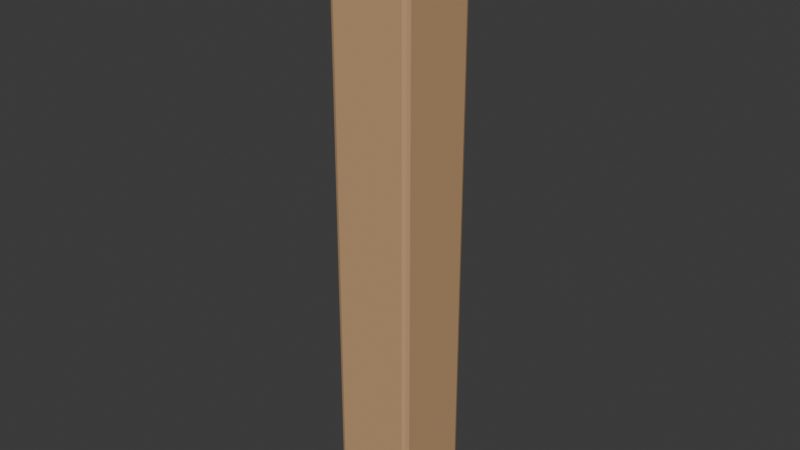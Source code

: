 # Source: corner_post.blend  (saved by Blender 5.1.30; exported with 4.5.12 LTS)
import bpy
from mathutils import Matrix  # noqa: F401  (used for matrix-valued properties, if any)

bpy.ops.wm.read_factory_settings(use_empty=True)
scene = bpy.context.scene
scene.name = 'Scene'

# ---- collections
col_collection = bpy.data.collections.new('Collection'); scene.collection.children.link(col_collection)

# ---- materials (node trees are filled in below, after node groups)
mat_wood = bpy.data.materials.new('wood')
mat_wood.diffuse_color = (0.56, 0.34, 0.17, 1.0)

# ---- material node trees
mat_wood.use_nodes = True; mat_wood.node_tree.nodes.clear()
_N = mat_wood.node_tree.nodes; _L = mat_wood.node_tree.links
n0 = _N.new('ShaderNodeBsdfPrincipled'); n0.name = 'Principled BSDF'; n0.location = (-200, 100)
n0.inputs[0].default_value = (0.56, 0.34, 0.17, 1.0)
n0.inputs[2].default_value = 0.88
n1 = _N.new('ShaderNodeOutputMaterial'); n1.name = 'Material Output'; n1.location = (200, 100)
_L.new(n0.outputs[0], n1.inputs[0])
n1.is_active_output = True

# ---- world
world_world = bpy.data.worlds.new('World'); scene.world = world_world
world_world.use_nodes = True; world_world.node_tree.nodes.clear()
_N = world_world.node_tree.nodes; _L = world_world.node_tree.links
n0 = _N.new('ShaderNodeOutputWorld'); n0.name = 'World Output'; n0.location = (200, 100)
n1 = _N.new('ShaderNodeBackground'); n1.name = 'Background'; n1.location = (-200, 100)
n1.inputs[0].default_value = (0.05088, 0.05088, 0.05088, 1.0)
_L.new(n1.outputs[0], n0.inputs[0])
n0.is_active_output = True
world_world.color = (0.05088, 0.05088, 0.05088)
world_world.sun_shadow_jitter_overblur = 0.0

# ---- meshes
me_cube_018 = bpy.data.meshes.new('Cube.018')
me_cube_018.from_pydata([(-0.057, -0.057, -0.475), (-0.057, -0.065, -0.467), (-0.065, -0.057, -0.467), (-0.057, -0.06266, -0.4727), (-0.06162, -0.06162, -0.4716), (-0.06266, -0.06266, -0.467), (-0.06266, -0.057, -0.4727), (-0.057, -0.065, 0.467), (-0.057, -0.057, 0.475), (-0.065, -0.057, 0.467), (-0.057, -0.06266, 0.4727), (-0.06162, -0.06162, 0.4716), (-0.06266, -0.057, 0.4727), (-0.06266, -0.06266, 0.467), (-0.057, 0.057, -0.475), (-0.065, 0.057, -0.467), (-0.057, 0.065, -0.467), (-0.06266, 0.057, -0.4727), (-0.06162, 0.06162, -0.4716), (-0.06266, 0.06266, -0.467), (-0.057, 0.06266, -0.4727), (-0.057, 0.057, 0.475), (-0.057, 0.065, 0.467), (-0.065, 0.057, 0.467), (-0.057, 0.06266, 0.4727), (-0.06162, 0.06162, 0.4716), (-0.06266, 0.06266, 0.467), (-0.06266, 0.057, 0.4727), (0.057, -0.057, -0.475), (0.065, -0.057, -0.467), (0.057, -0.065, -0.467), (0.06266, -0.057, -0.4727), (0.06162, -0.06162, -0.4716), (0.06266, -0.06266, -0.467), (0.057, -0.06266, -0.4727), (0.057, -0.057, 0.475), (0.057, -0.065, 0.467), (0.065, -0.057, 0.467), (0.057, -0.06266, 0.4727), (0.06162, -0.06162, 0.4716), (0.06266, -0.06266, 0.467), (0.06266, -0.057, 0.4727), (0.057, 0.057, -0.475), (0.057, 0.065, -0.467), (0.065, 0.057, -0.467), (0.057, 0.06266, -0.4727), (0.06162, 0.06162, -0.4716), (0.06266, 0.06266, -0.467), (0.06266, 0.057, -0.4727), (0.057, 0.057, 0.475), (0.065, 0.057, 0.467), (0.057, 0.065, 0.467), (0.06266, 0.057, 0.4727), (0.06162, 0.06162, 0.4716), (0.06266, 0.06266, 0.467), (0.057, 0.06266, 0.4727)], [], [(0, 3, 4, 6), (1, 5, 4, 3), (2, 6, 4, 5), (7, 10, 11, 13), (8, 12, 11, 10), (9, 13, 11, 12), (14, 17, 18, 20), (15, 19, 18, 17), (16, 20, 18, 19), (21, 24, 25, 27), (22, 26, 25, 24), (23, 27, 25, 26), (28, 31, 32, 34), (29, 33, 32, 31), (30, 34, 32, 33), (35, 38, 39, 41), (36, 40, 39, 38), (37, 41, 39, 40), (42, 45, 46, 48), (43, 47, 46, 45), (44, 48, 46, 47), (49, 52, 53, 55), (50, 54, 53, 52), (51, 55, 53, 54), (14, 0, 6, 17), (17, 6, 2, 15), (1, 7, 13, 5), (5, 13, 9, 2), (8, 21, 27, 12), (12, 27, 23, 9), (22, 16, 19, 26), (26, 19, 15, 23), (42, 14, 20, 45), (45, 20, 16, 43), (21, 49, 55, 24), (24, 55, 51, 22), (50, 44, 47, 54), (54, 47, 43, 51), (28, 42, 48, 31), (31, 48, 44, 29), (49, 35, 41, 52), (52, 41, 37, 50), (36, 30, 33, 40), (40, 33, 29, 37), (0, 28, 34, 3), (3, 34, 30, 1), (35, 8, 10, 38), (38, 10, 7, 36), (14, 42, 28, 0), (2, 9, 23, 15), (30, 36, 7, 1), (49, 21, 8, 35), (16, 22, 51, 43), (44, 50, 37, 29)])
_uv = me_cube_018.uv_layers.new(name='UVMap')
_uv.uv.foreach_set('vector', [0.5771, 0.1304, 0.5766, 0.1363, 0.5717, 0.1352, 0.5708, 0.1304, 0.1304, 0.989, 0.1363, 0.989, 0.1352, 0.9938, 0.1304, 0.9949, 0.1524, 0.989, 0.1524, 0.9949, 0.1476, 0.9938, 0.1465, 0.989, 0.1304, 0.01103, 0.1304, 0.005105, 0.1352, 0.006192, 0.1363, 0.01103, 0.5762, 0.1524, 0.5708, 0.1524, 0.5721, 0.1476, 0.5766, 0.1465, 0.1524, 0.01103, 0.1465, 0.01103, 0.1476, 0.006192, 0.1524, 0.005105, 0.5771, 0.01103, 0.5708, 0.01103, 0.5717, 0.006192, 0.5766, 0.005105, 0.2718, 0.989, 0.2777, 0.989, 0.2766, 0.9938, 0.2718, 0.9949, 0.2939, 0.989, 0.2939, 0.9949, 0.289, 0.9938, 0.2879, 0.989, 0.5762, 0.2718, 0.5766, 0.2777, 0.5721, 0.2766, 0.5708, 0.2718, 0.2939, 0.01103, 0.2879, 0.01103, 0.289, 0.006192, 0.2939, 0.005105, 0.2718, 0.01103, 0.2718, 0.005105, 0.2766, 0.006192, 0.2777, 0.01103, 0.6944, 0.1304, 0.6998, 0.1304, 0.6985, 0.1352, 0.694, 0.1363, 0.5547, 0.989, 0.5606, 0.989, 0.5595, 0.9938, 0.5547, 0.9949, 0.01103, 0.989, 0.01103, 0.9949, 0.006192, 0.9938, 0.005105, 0.989, 0.6935, 0.1524, 0.694, 0.1465, 0.6989, 0.1476, 0.6998, 0.1524, 0.01103, 0.01103, 0.005105, 0.01103, 0.006192, 0.006192, 0.01103, 0.005105, 0.5547, 0.01103, 0.5547, 0.005105, 0.5595, 0.006192, 0.5606, 0.01103, 0.6944, 0.01103, 0.694, 0.005105, 0.6985, 0.006192, 0.6998, 0.01103, 0.4132, 0.989, 0.4192, 0.989, 0.4181, 0.9938, 0.4132, 0.9949, 0.4353, 0.989, 0.4353, 0.9949, 0.4305, 0.9938, 0.4294, 0.989, 0.6935, 0.2718, 0.6998, 0.2718, 0.6989, 0.2766, 0.694, 0.2777, 0.4353, 0.01103, 0.4294, 0.01103, 0.4305, 0.006192, 0.4353, 0.005105, 0.4132, 0.01103, 0.4132, 0.005105, 0.4181, 0.006192, 0.4192, 0.01103, 0.5771, 0.01103, 0.5771, 0.1304, 0.5708, 0.1304, 0.5708, 0.01103, 0.2718, 0.9949, 0.1524, 0.9949, 0.1524, 0.989, 0.2718, 0.989, 0.1304, 0.989, 0.1304, 0.01103, 0.1363, 0.01103, 0.1363, 0.989, 0.1465, 0.989, 0.1465, 0.01103, 0.1524, 0.01103, 0.1524, 0.989, 0.5762, 0.1524, 0.5762, 0.2718, 0.5708, 0.2718, 0.5708, 0.1524, 0.1524, 0.005105, 0.2718, 0.005105, 0.2718, 0.01103, 0.1524, 0.01103, 0.2939, 0.01103, 0.2939, 0.989, 0.2879, 0.989, 0.2879, 0.01103, 0.2777, 0.01103, 0.2777, 0.989, 0.2718, 0.989, 0.2718, 0.01103, 0.6944, 0.01103, 0.5771, 0.01103, 0.5766, 0.005105, 0.694, 0.005105, 0.4132, 0.9949, 0.2939, 0.9949, 0.2939, 0.989, 0.4132, 0.989, 0.5762, 0.2718, 0.6935, 0.2718, 0.694, 0.2777, 0.5766, 0.2777, 0.2939, 0.005105, 0.4132, 0.005105, 0.4132, 0.01103, 0.2939, 0.01103, 0.4353, 0.01103, 0.4353, 0.989, 0.4294, 0.989, 0.4294, 0.01103, 0.4192, 0.01103, 0.4192, 0.989, 0.4132, 0.989, 0.4132, 0.01103, 0.6944, 0.1304, 0.6944, 0.01103, 0.6998, 0.01103, 0.6998, 0.1304, 0.5547, 0.9949, 0.4353, 0.9949, 0.4353, 0.989, 0.5547, 0.989, 0.6935, 0.2718, 0.6935, 0.1524, 0.6998, 0.1524, 0.6998, 0.2718, 0.4353, 0.005105, 0.5547, 0.005105, 0.5547, 0.01103, 0.4353, 0.01103, 0.01103, 0.01103, 0.01103, 0.989, 0.005105, 0.989, 0.005105, 0.01103, 0.5606, 0.01103, 0.5606, 0.989, 0.5547, 0.989, 0.5547, 0.01103, 0.5771, 0.1304, 0.6944, 0.1304, 0.694, 0.1363, 0.5766, 0.1363, 0.1304, 0.9949, 0.01103, 0.9949, 0.01103, 0.989, 0.1304, 0.989, 0.6935, 0.1524, 0.5762, 0.1524, 0.5766, 0.1465, 0.694, 0.1465, 0.01103, 0.005105, 0.1304, 0.005105, 0.1304, 0.01103, 0.01103, 0.01103, 0.5771, 0.01103, 0.6944, 0.01103, 0.6944, 0.1304, 0.5771, 0.1304, 0.1524, 0.989, 0.1524, 0.01103, 0.2718, 0.01103, 0.2718, 0.989, 0.01103, 0.989, 0.01103, 0.01103, 0.1304, 0.01103, 0.1304, 0.989, 0.6935, 0.2718, 0.5762, 0.2718, 0.5762, 0.1524, 0.6935, 0.1524, 0.2939, 0.989, 0.2939, 0.01103, 0.4132, 0.01103, 0.4132, 0.989, 0.4353, 0.989, 0.4353, 0.01103, 0.5547, 0.01103, 0.5547, 0.989])
_ca = me_cube_018.color_attributes.new('wind_mask', 'FLOAT_COLOR', 'POINT')
_ca.data.foreach_set('color', [0.0, 0.0, 0.0, 1.0, 0.0, 0.0, 0.0, 1.0, 0.0, 0.0, 0.0, 1.0, 0.0, 0.0, 0.0, 1.0, 0.0, 0.0, 0.0, 1.0, 0.0, 0.0, 0.0, 1.0, 0.0, 0.0, 0.0, 1.0, 0.0, 0.0, 0.0, 1.0, 0.0, 0.0, 0.0, 1.0, 0.0, 0.0, 0.0, 1.0, 0.0, 0.0, 0.0, 1.0, 0.0, 0.0, 0.0, 1.0, 0.0, 0.0, 0.0, 1.0, 0.0, 0.0, 0.0, 1.0, 0.0, 0.0, 0.0, 1.0, 0.0, 0.0, 0.0, 1.0, 0.0, 0.0, 0.0, 1.0, 0.0, 0.0, 0.0, 1.0, 0.0, 0.0, 0.0, 1.0, 0.0, 0.0, 0.0, 1.0, 0.0, 0.0, 0.0, 1.0, 0.0, 0.0, 0.0, 1.0, 0.0, 0.0, 0.0, 1.0, 0.0, 0.0, 0.0, 1.0, 0.0, 0.0, 0.0, 1.0, 0.0, 0.0, 0.0, 1.0, 0.0, 0.0, 0.0, 1.0, 0.0, 0.0, 0.0, 1.0, 0.0, 0.0, 0.0, 1.0, 0.0, 0.0, 0.0, 1.0, 0.0, 0.0, 0.0, 1.0, 0.0, 0.0, 0.0, 1.0, 0.0, 0.0, 0.0, 1.0, 0.0, 0.0, 0.0, 1.0, 0.0, 0.0, 0.0, 1.0, 0.0, 0.0, 0.0, 1.0, 0.0, 0.0, 0.0, 1.0, 0.0, 0.0, 0.0, 1.0, 0.0, 0.0, 0.0, 1.0, 0.0, 0.0, 0.0, 1.0, 0.0, 0.0, 0.0, 1.0, 0.0, 0.0, 0.0, 1.0, 0.0, 0.0, 0.0, 1.0, 0.0, 0.0, 0.0, 1.0, 0.0, 0.0, 0.0, 1.0, 0.0, 0.0, 0.0, 1.0, 0.0, 0.0, 0.0, 1.0, 0.0, 0.0, 0.0, 1.0, 0.0, 0.0, 0.0, 1.0, 0.0, 0.0, 0.0, 1.0, 0.0, 0.0, 0.0, 1.0, 0.0, 0.0, 0.0, 1.0, 0.0, 0.0, 0.0, 1.0, 0.0, 0.0, 0.0, 1.0, 0.0, 0.0, 0.0, 1.0, 0.0, 0.0, 0.0, 1.0])
me_cube_018.materials.append(mat_wood)
me_cube_018.update()

# ---- objects
ob_corner_post = bpy.data.objects.new('corner_post', me_cube_018)
ob_socket_start = bpy.data.objects.new('socket_start', None)
ob_socket_end = bpy.data.objects.new('socket_end', None)
ob_socket_ground = bpy.data.objects.new('socket_ground', None)

# ---- transforms, parenting, visibility, modifiers, constraints
ob_corner_post.location = (0.0, 0.0, 0.475)
ob_socket_start.location = (0.0, 0.0, 0.0)
ob_socket_end.location = (0.0, 0.0, 0.95)
ob_socket_ground.location = (0.0, 0.0, 0.0)

# ---- collection membership
col_collection.objects.link(ob_corner_post)
col_collection.objects.link(ob_socket_start)
col_collection.objects.link(ob_socket_end)
col_collection.objects.link(ob_socket_ground)

# ---- scene / render settings (as saved in the file)
scene.frame_start = 1; scene.frame_end = 250; scene.frame_set(1)
scene.render.engine = 'BLENDER_EEVEE_NEXT'
scene.render.bake_bias = 0.0
scene.render.bake_samples = 0
scene.cycles.sampling_pattern = 'TABULATED_SOBOL'
scene.eevee.use_volume_custom_range = False
bpy.context.view_layer.update()

# ---- added for rendering (the .blend has no active camera and no usable light): camera, sun
cam_auto = bpy.data.cameras.new('AutoCamera')
cam_auto.lens = 50.0
cam_auto.sensor_width = 36.0
cam_auto.clip_end = 1000.0
ob_auto_camera = bpy.data.objects.new('AutoCamera', cam_auto)
scene.collection.objects.link(ob_auto_camera)
ob_auto_camera.location = (0.895271, -1.07433, 1.19122)
ob_auto_camera.rotation_euler = (1.09748, -7.21219e-08, 0.694738)
scene.camera = ob_auto_camera
light_auto_sun = bpy.data.lights.new('AutoSun', 'SUN')
light_auto_sun.energy = 3.0
light_auto_sun.angle = 0.0523599
ob_auto_sun = bpy.data.objects.new('AutoSun', light_auto_sun)
scene.collection.objects.link(ob_auto_sun)
ob_auto_sun.rotation_euler = (0.872665, 0.174533, 0.523599)
bpy.context.view_layer.update()
